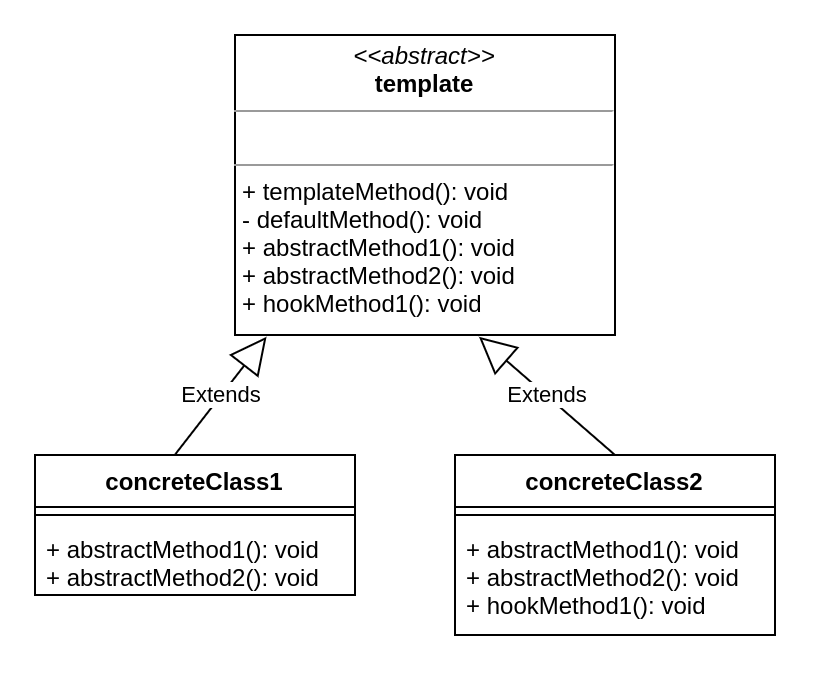

The diagram above was exported from draw.io. Its source (the exported page's mxGraphModel, read from the mxfile embedded in the PNG):
<mxGraphModel dx="723" dy="453" grid="1" gridSize="10" guides="1" tooltips="1" connect="1" arrows="1" fold="1" page="1" pageScale="1" pageWidth="850" pageHeight="1100" math="0" shadow="0">
  <root>
    <mxCell id="0" />
    <mxCell id="1" parent="0" />
    <mxCell id="G0n-Wa7nJ8Mr10hl0ARx-2" value="&lt;p style=&quot;margin: 0px ; margin-top: 4px ; text-align: center&quot;&gt;&lt;i&gt;&amp;lt;&amp;lt;abstract&amp;gt;&amp;gt;&lt;/i&gt;&lt;br&gt;&lt;b&gt;template&lt;/b&gt;&lt;/p&gt;&lt;hr size=&quot;1&quot;&gt;&lt;p style=&quot;margin: 0px ; margin-left: 4px&quot;&gt;&lt;br&gt;&lt;/p&gt;&lt;hr size=&quot;1&quot;&gt;&lt;p style=&quot;margin: 0px ; margin-left: 4px&quot;&gt;+ templateMethod(): void&lt;/p&gt;&lt;p style=&quot;margin: 0px ; margin-left: 4px&quot;&gt;- defaultMethod(): void&lt;br&gt;+ abstractMethod1(): void&lt;/p&gt;&lt;p style=&quot;margin: 0px ; margin-left: 4px&quot;&gt;+ abstractMethod2(): void&lt;br&gt;+ hookMethod1(): void&lt;br&gt;&lt;/p&gt;" style="verticalAlign=top;align=left;overflow=fill;fontSize=12;fontFamily=Helvetica;html=1;" vertex="1" parent="1">
      <mxGeometry x="330" y="210" width="190" height="150" as="geometry" />
    </mxCell>
    <mxCell id="G0n-Wa7nJ8Mr10hl0ARx-3" value="concreteClass1" style="swimlane;fontStyle=1;align=center;verticalAlign=top;childLayout=stackLayout;horizontal=1;startSize=26;horizontalStack=0;resizeParent=1;resizeParentMax=0;resizeLast=0;collapsible=1;marginBottom=0;" vertex="1" parent="1">
      <mxGeometry x="230" y="420" width="160" height="70" as="geometry" />
    </mxCell>
    <mxCell id="G0n-Wa7nJ8Mr10hl0ARx-5" value="" style="line;strokeWidth=1;fillColor=none;align=left;verticalAlign=middle;spacingTop=-1;spacingLeft=3;spacingRight=3;rotatable=0;labelPosition=right;points=[];portConstraint=eastwest;" vertex="1" parent="G0n-Wa7nJ8Mr10hl0ARx-3">
      <mxGeometry y="26" width="160" height="8" as="geometry" />
    </mxCell>
    <mxCell id="G0n-Wa7nJ8Mr10hl0ARx-6" value="+ abstractMethod1(): void&#10;+ abstractMethod2(): void" style="text;strokeColor=none;fillColor=none;align=left;verticalAlign=top;spacingLeft=4;spacingRight=4;overflow=hidden;rotatable=0;points=[[0,0.5],[1,0.5]];portConstraint=eastwest;" vertex="1" parent="G0n-Wa7nJ8Mr10hl0ARx-3">
      <mxGeometry y="34" width="160" height="36" as="geometry" />
    </mxCell>
    <mxCell id="G0n-Wa7nJ8Mr10hl0ARx-7" value="concreteClass2" style="swimlane;fontStyle=1;align=center;verticalAlign=top;childLayout=stackLayout;horizontal=1;startSize=26;horizontalStack=0;resizeParent=1;resizeParentMax=0;resizeLast=0;collapsible=1;marginBottom=0;" vertex="1" parent="1">
      <mxGeometry x="440" y="420" width="160" height="90" as="geometry" />
    </mxCell>
    <mxCell id="G0n-Wa7nJ8Mr10hl0ARx-8" value="" style="line;strokeWidth=1;fillColor=none;align=left;verticalAlign=middle;spacingTop=-1;spacingLeft=3;spacingRight=3;rotatable=0;labelPosition=right;points=[];portConstraint=eastwest;" vertex="1" parent="G0n-Wa7nJ8Mr10hl0ARx-7">
      <mxGeometry y="26" width="160" height="8" as="geometry" />
    </mxCell>
    <mxCell id="G0n-Wa7nJ8Mr10hl0ARx-9" value="+ abstractMethod1(): void&#10;+ abstractMethod2(): void&#10;+ hookMethod1(): void" style="text;strokeColor=none;fillColor=none;align=left;verticalAlign=top;spacingLeft=4;spacingRight=4;overflow=hidden;rotatable=0;points=[[0,0.5],[1,0.5]];portConstraint=eastwest;" vertex="1" parent="G0n-Wa7nJ8Mr10hl0ARx-7">
      <mxGeometry y="34" width="160" height="56" as="geometry" />
    </mxCell>
    <mxCell id="G0n-Wa7nJ8Mr10hl0ARx-11" value="Extends" style="endArrow=block;endSize=16;endFill=0;html=1;exitX=0.439;exitY=-0.007;exitDx=0;exitDy=0;exitPerimeter=0;entryX=0.083;entryY=1.006;entryDx=0;entryDy=0;entryPerimeter=0;" edge="1" parent="1" source="G0n-Wa7nJ8Mr10hl0ARx-3" target="G0n-Wa7nJ8Mr10hl0ARx-2">
      <mxGeometry width="160" relative="1" as="geometry">
        <mxPoint x="280" y="340" as="sourcePoint" />
        <mxPoint x="440" y="340" as="targetPoint" />
      </mxGeometry>
    </mxCell>
    <mxCell id="G0n-Wa7nJ8Mr10hl0ARx-12" value="Extends" style="endArrow=block;endSize=16;endFill=0;html=1;exitX=0.5;exitY=0;exitDx=0;exitDy=0;entryX=0.642;entryY=1.006;entryDx=0;entryDy=0;entryPerimeter=0;" edge="1" parent="1" source="G0n-Wa7nJ8Mr10hl0ARx-7" target="G0n-Wa7nJ8Mr10hl0ARx-2">
      <mxGeometry width="160" relative="1" as="geometry">
        <mxPoint x="280" y="340" as="sourcePoint" />
        <mxPoint x="440" y="340" as="targetPoint" />
      </mxGeometry>
    </mxCell>
  </root>
</mxGraphModel>